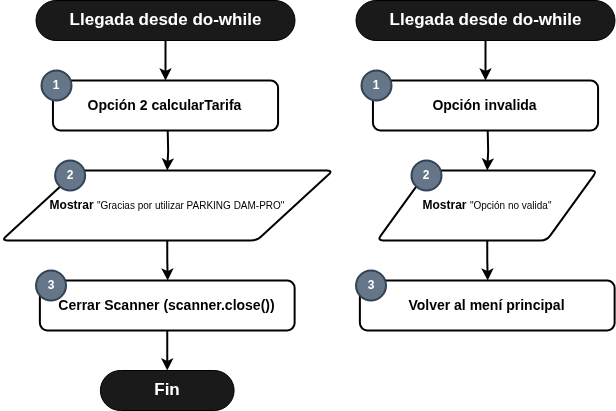

The diagram above was exported from draw.io. Its source (the exported page's mxGraphModel, read from the mxfile embedded in the PNG):
<mxGraphModel dx="1129" dy="544" grid="1" gridSize="10" guides="1" tooltips="1" connect="1" arrows="1" fold="1" page="1" pageScale="1" pageWidth="827" pageHeight="1169" math="0" shadow="0">
  <root>
    <mxCell id="0" />
    <mxCell id="1" parent="0" />
    <mxCell id="2" style="edgeStyle=orthogonalEdgeStyle;rounded=0;orthogonalLoop=1;jettySize=auto;html=1;exitX=0.5;exitY=0.5;exitDx=0;exitDy=20;exitPerimeter=0;entryX=0.5;entryY=0;entryDx=0;entryDy=0;fontStyle=1;fontSize=12;strokeWidth=2;" parent="1" source="3" edge="1">
      <mxGeometry relative="1" as="geometry">
        <mxPoint x="174" y="120" as="targetPoint" />
      </mxGeometry>
    </mxCell>
    <mxCell id="3" value="&lt;b&gt;&lt;font style=&quot;font-size: 17px;&quot;&gt;Llegada desde do-while&lt;/font&gt;&lt;/b&gt;" style="html=1;dashed=0;whiteSpace=wrap;shape=mxgraph.dfd.start;fillColor=#1A1A1A;fontColor=#FFFFFF;" parent="1" vertex="1">
      <mxGeometry x="44.50999999999999" y="40" width="258.99" height="40" as="geometry" />
    </mxCell>
    <mxCell id="4" style="edgeStyle=orthogonalEdgeStyle;rounded=0;orthogonalLoop=1;jettySize=auto;html=1;exitX=0.5;exitY=1;exitDx=0;exitDy=0;entryX=0.5;entryY=0;entryDx=0;entryDy=0;strokeWidth=2;" parent="1" target="10" edge="1">
      <mxGeometry relative="1" as="geometry">
        <mxPoint x="176.2" y="169.9999999999999" as="sourcePoint" />
      </mxGeometry>
    </mxCell>
    <mxCell id="7" value="&lt;b style=&quot;font-size: 14px;&quot;&gt;Opción 2 calcularTarifa&lt;/b&gt;" style="rounded=1;whiteSpace=wrap;html=1;strokeWidth=2;" parent="1" vertex="1">
      <mxGeometry x="61.44999999999999" y="120" width="225.12" height="50" as="geometry" />
    </mxCell>
    <mxCell id="8" value="1" style="strokeWidth=2;html=1;shape=mxgraph.flowchart.start_2;whiteSpace=wrap;fillColor=#647687;fontColor=#ffffff;strokeColor=#314354;fontStyle=1" parent="1" vertex="1">
      <mxGeometry x="50" y="110" width="30" height="30" as="geometry" />
    </mxCell>
    <mxCell id="10" value="&lt;font style=&quot;&quot;&gt;&lt;b style=&quot;font-size: 12px;&quot;&gt;Mostrar&amp;nbsp;&lt;/b&gt;&lt;font size=&quot;1&quot;&gt;&quot;Gracias por utilizar PARKING DAM-PRO&quot;&lt;br&gt;&lt;/font&gt;&lt;/font&gt;" style="shape=parallelogram;html=1;strokeWidth=2;perimeter=parallelogramPerimeter;whiteSpace=wrap;rounded=1;arcSize=12;size=0.23;" parent="1" vertex="1">
      <mxGeometry x="10" y="210" width="331.51" height="70" as="geometry" />
    </mxCell>
    <mxCell id="13" style="edgeStyle=orthogonalEdgeStyle;rounded=0;orthogonalLoop=1;jettySize=auto;html=1;exitX=0.5;exitY=1;exitDx=0;exitDy=0;entryX=0.5;entryY=0;entryDx=0;entryDy=0;entryPerimeter=0;strokeWidth=2;" parent="1" source="10" edge="1">
      <mxGeometry relative="1" as="geometry">
        <mxPoint x="176.20000000000005" y="320" as="targetPoint" />
      </mxGeometry>
    </mxCell>
    <mxCell id="42" value="&lt;span style=&quot;font-size: 14px;&quot;&gt;&lt;b&gt;Cerrar Scanner (scanner.close())&lt;/b&gt;&lt;/span&gt;" style="rounded=1;whiteSpace=wrap;html=1;strokeWidth=2;" parent="1" vertex="1">
      <mxGeometry x="48.379999999999995" y="320" width="254.74" height="50" as="geometry" />
    </mxCell>
    <mxCell id="44" value="3" style="strokeWidth=2;html=1;shape=mxgraph.flowchart.start_2;whiteSpace=wrap;fillColor=#647687;fontColor=#ffffff;strokeColor=#314354;fontStyle=1" parent="1" vertex="1">
      <mxGeometry x="44.50999999999999" y="310" width="30" height="30" as="geometry" />
    </mxCell>
    <mxCell id="9" value="2" style="strokeWidth=2;html=1;shape=mxgraph.flowchart.start_2;whiteSpace=wrap;fillColor=#647687;fontColor=#ffffff;strokeColor=#314354;fontStyle=1" parent="1" vertex="1">
      <mxGeometry x="63.639999999999986" y="200" width="30" height="30" as="geometry" />
    </mxCell>
    <mxCell id="86" value="&lt;span style=&quot;font-size: 17px;&quot;&gt;&lt;b&gt;Fin&lt;/b&gt;&lt;/span&gt;" style="html=1;dashed=0;whiteSpace=wrap;shape=mxgraph.dfd.start;fillColor=#1A1A1A;fontColor=#FFFFFF;" vertex="1" parent="1">
      <mxGeometry x="108.88" y="410" width="133.74" height="40" as="geometry" />
    </mxCell>
    <mxCell id="87" style="edgeStyle=orthogonalEdgeStyle;rounded=0;orthogonalLoop=1;jettySize=auto;html=1;exitX=0.5;exitY=1;exitDx=0;exitDy=0;entryX=0.5;entryY=0.5;entryDx=0;entryDy=-20;entryPerimeter=0;strokeWidth=2;" edge="1" parent="1" source="42" target="86">
      <mxGeometry relative="1" as="geometry" />
    </mxCell>
    <mxCell id="88" style="edgeStyle=orthogonalEdgeStyle;rounded=0;orthogonalLoop=1;jettySize=auto;html=1;exitX=0.5;exitY=0.5;exitDx=0;exitDy=20;exitPerimeter=0;entryX=0.5;entryY=0;entryDx=0;entryDy=0;fontStyle=1;fontSize=12;strokeWidth=2;" edge="1" parent="1" source="89">
      <mxGeometry relative="1" as="geometry">
        <mxPoint x="494" y="120" as="targetPoint" />
      </mxGeometry>
    </mxCell>
    <mxCell id="89" value="&lt;b&gt;&lt;font style=&quot;font-size: 17px;&quot;&gt;Llegada desde do-while&lt;/font&gt;&lt;/b&gt;" style="html=1;dashed=0;whiteSpace=wrap;shape=mxgraph.dfd.start;fillColor=#1A1A1A;fontColor=#FFFFFF;" vertex="1" parent="1">
      <mxGeometry x="364.51" y="40" width="258.99" height="40" as="geometry" />
    </mxCell>
    <mxCell id="90" style="edgeStyle=orthogonalEdgeStyle;rounded=0;orthogonalLoop=1;jettySize=auto;html=1;exitX=0.5;exitY=1;exitDx=0;exitDy=0;entryX=0.5;entryY=0;entryDx=0;entryDy=0;strokeWidth=2;" edge="1" parent="1" target="93">
      <mxGeometry relative="1" as="geometry">
        <mxPoint x="496.2" y="169.9999999999999" as="sourcePoint" />
      </mxGeometry>
    </mxCell>
    <mxCell id="91" value="&lt;b style=&quot;font-size: 14px;&quot;&gt;Opción invalida&lt;/b&gt;" style="rounded=1;whiteSpace=wrap;html=1;strokeWidth=2;" vertex="1" parent="1">
      <mxGeometry x="381.45" y="120" width="225.12" height="50" as="geometry" />
    </mxCell>
    <mxCell id="92" value="1" style="strokeWidth=2;html=1;shape=mxgraph.flowchart.start_2;whiteSpace=wrap;fillColor=#647687;fontColor=#ffffff;strokeColor=#314354;fontStyle=1" vertex="1" parent="1">
      <mxGeometry x="370" y="110" width="30" height="30" as="geometry" />
    </mxCell>
    <mxCell id="93" value="&lt;font style=&quot;&quot;&gt;&lt;b style=&quot;font-size: 12px;&quot;&gt;Mostrar&amp;nbsp;&lt;/b&gt;&lt;font size=&quot;1&quot;&gt;&quot;Opción no valida&quot;&lt;br&gt;&lt;/font&gt;&lt;/font&gt;" style="shape=parallelogram;html=1;strokeWidth=2;perimeter=parallelogramPerimeter;whiteSpace=wrap;rounded=1;arcSize=12;size=0.23;" vertex="1" parent="1">
      <mxGeometry x="385.75" y="210" width="220" height="70" as="geometry" />
    </mxCell>
    <mxCell id="94" style="edgeStyle=orthogonalEdgeStyle;rounded=0;orthogonalLoop=1;jettySize=auto;html=1;exitX=0.5;exitY=1;exitDx=0;exitDy=0;entryX=0.5;entryY=0;entryDx=0;entryDy=0;entryPerimeter=0;strokeWidth=2;" edge="1" parent="1" source="93">
      <mxGeometry relative="1" as="geometry">
        <mxPoint x="496.20000000000005" y="320" as="targetPoint" />
      </mxGeometry>
    </mxCell>
    <mxCell id="95" value="&lt;span style=&quot;font-size: 14px;&quot;&gt;&lt;b&gt;Volver al mení principal&lt;/b&gt;&lt;/span&gt;" style="rounded=1;whiteSpace=wrap;html=1;strokeWidth=2;" vertex="1" parent="1">
      <mxGeometry x="368.38" y="320" width="254.74" height="50" as="geometry" />
    </mxCell>
    <mxCell id="96" value="3" style="strokeWidth=2;html=1;shape=mxgraph.flowchart.start_2;whiteSpace=wrap;fillColor=#647687;fontColor=#ffffff;strokeColor=#314354;fontStyle=1" vertex="1" parent="1">
      <mxGeometry x="364.51" y="310" width="30" height="30" as="geometry" />
    </mxCell>
    <mxCell id="97" value="2" style="strokeWidth=2;html=1;shape=mxgraph.flowchart.start_2;whiteSpace=wrap;fillColor=#647687;fontColor=#ffffff;strokeColor=#314354;fontStyle=1" vertex="1" parent="1">
      <mxGeometry x="420" y="200" width="30" height="30" as="geometry" />
    </mxCell>
  </root>
</mxGraphModel>